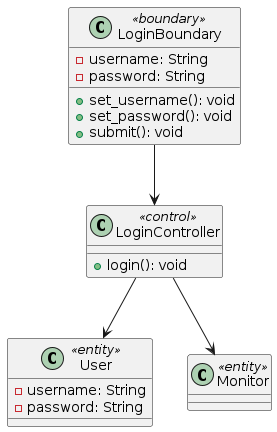

The diagram above was rendered by PlantUML. Its source (embedded in the PNG):
@startuml

class LoginBoundary <<boundary>> {
    - username: String
    - password: String
    
    + set_username(): void
    + set_password(): void
    + submit(): void
}

class LoginController <<control>> {

    + login(): void
}

class User <<entity>> {
    - username: String
    - password: String
}

class Monitor <<entity>>

LoginBoundary --> LoginController
LoginController --> User
LoginController --> Monitor

@enduml